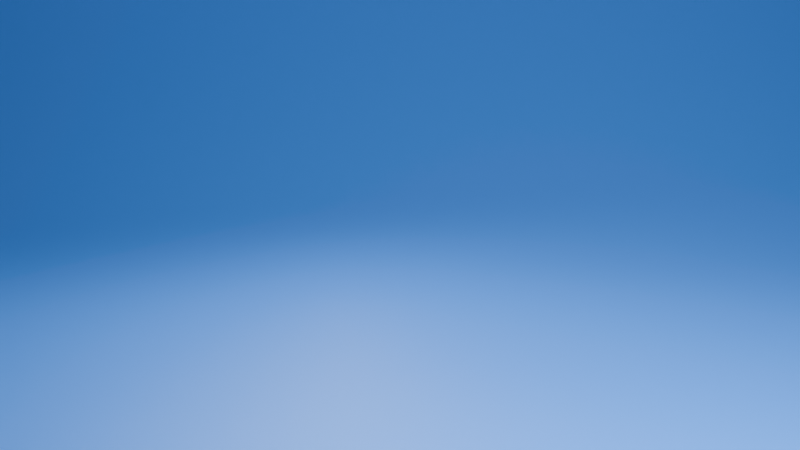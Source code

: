 # Source: startup.blend  (saved by Blender 4.0.36; exported with 4.5.12 LTS)
import bpy
from mathutils import Matrix  # noqa: F401  (used for matrix-valued properties, if any)

bpy.ops.wm.read_factory_settings(use_empty=True)
scene = bpy.context.scene
scene.name = 'Scene'

# ---- collections
col_collection = bpy.data.collections.new('Collection'); scene.collection.children.link(col_collection)
col_props = bpy.data.collections.new('Props'); col_collection.children.link(col_props)
col_lights = bpy.data.collections.new('Lights'); col_collection.children.link(col_lights)
col_molecularnodes = bpy.data.collections.new('MolecularNodes'); scene.collection.children.link(col_molecularnodes)

# ---- materials (node trees are filled in below, after node groups)
mat_backdrop = bpy.data.materials.new('Backdrop')

# ---- node groups
ng_mn_world_shader = bpy.data.node_groups.new('MN_world_shader', 'ShaderNodeTree')
_s = ng_mn_world_shader.interface.new_socket(name='Shader', in_out='OUTPUT', socket_type='NodeSocketShader')
_s = ng_mn_world_shader.interface.new_socket(name='HDRI Rotation', in_out='INPUT', socket_type='NodeSocketFloat')
_s.min_value = -1e+04
_s.max_value = 1e+04
_s = ng_mn_world_shader.interface.new_socket(name='HDRI Strength', in_out='INPUT', socket_type='NodeSocketFloat')
_s.default_value = 1.0
_s.min_value = 0.0
_s.max_value = 1e+06
_s = ng_mn_world_shader.interface.new_socket(name='BG Color', in_out='INPUT', socket_type='NodeSocketColor')
_s.default_value = (0.0124, 0.02867, 0.07323, 1.0)
_N = ng_mn_world_shader.nodes; _L = ng_mn_world_shader.links
n0 = _N.new('NodeGroupOutput'); n0.name = 'Group Output'; n0.location = (280, 0)
n1 = _N.new('ShaderNodeLightPath'); n1.name = 'Light Path'; n1.location = (-90, 30)
n2 = _N.new('ShaderNodeMixShader'); n2.name = 'Mix Shader'; n2.location = (90, 30)
n3 = _N.new('NodeGroupInput'); n3.name = 'Group Input'; n3.location = (-309, -109)
n4 = _N.new('ShaderNodeGroup'); n4.name = 'Group'; n4.location = (-90, -30)
n4.node_tree = None
_L.new(n1.outputs[0], n2.inputs[0])
_L.new(n3.outputs[2], n2.inputs[2])
_L.new(n2.outputs[0], n0.inputs[0])
n0.is_active_output = True

# ---- material node trees
mat_backdrop.use_nodes = True; mat_backdrop.node_tree.nodes.clear()
_N = mat_backdrop.node_tree.nodes; _L = mat_backdrop.node_tree.links
n0 = _N.new('ShaderNodeBsdfPrincipled'); n0.name = 'Principled BSDF'; n0.location = (10, 300)
n0.inputs[0].default_value = (0.0529, 0.2426, 0.8003, 1.0)
n0.inputs[3].default_value = 1.45
n1 = _N.new('ShaderNodeOutputMaterial'); n1.name = 'Material Output'; n1.location = (300, 300)
_L.new(n0.outputs[0], n1.inputs[0])
n1.is_active_output = True

# ---- world
world_world_shader = bpy.data.worlds.new('World Shader'); scene.world = world_world_shader
world_world_shader.use_nodes = True; world_world_shader.node_tree.nodes.clear()
_N = world_world_shader.node_tree.nodes; _L = world_world_shader.node_tree.links
n0 = _N.new('ShaderNodeOutputWorld'); n0.name = 'World Output'; n0.location = (340, 380)
n1 = _N.new('ShaderNodeGroup'); n1.name = 'MN_world_shader'; n1.location = (81, 375)
n1.label = 'World Shader'
n1.width = 190
n1.node_tree = ng_mn_world_shader
n1.inputs[0].default_value = 0.0
n1.inputs[1].default_value = 0.08
n1.inputs[2].default_value = (0.02981, 0.02981, 0.02981, 1.0)
_L.new(n1.outputs[0], n0.inputs[0])
n0.is_active_output = True
world_world_shader.color = (0.05088, 0.05088, 0.05088)
world_world_shader.use_sun_shadow = False
world_world_shader.sun_shadow_jitter_overblur = 0.0

# ---- cameras
cam_camera = bpy.data.cameras.new('Camera')
cam_camera.clip_end = 100.0
cam_camera.lens = 105.0
cam_camera.ortho_scale = 7.314
cam_camera.dof.use_dof = True
cam_camera.dof.aperture_fstop = 0.35

# ---- lights
light_area = bpy.data.lights.new('Area', 'AREA')
light_area.transmission_factor = 0.0
light_area.energy = 75.9
light_area.shadow_maximum_resolution = 0.006
light_area.use_absolute_resolution = True
light_area.size = 1.0
light_area.size_y = 1.0
light_area_001 = bpy.data.lights.new('Area.001', 'AREA')
light_area_001.transmission_factor = 0.0
light_area_001.shadow_maximum_resolution = 0.006
light_area_001.use_absolute_resolution = True
light_area_001.size = 1.0
light_area_001.size_y = 1.0

# ---- meshes
me_plane = bpy.data.meshes.new('Plane')
me_plane.from_pydata([(-1.963, -1.916, -0.1764), (1.963, -1.916, -0.1764), (-1.963, 2.01, 2.972), (1.963, 2.01, 2.972), (-1.963, 0.3777, -0.1764), (-1.963, 2.01, 1.456), (-1.963, 0.5483, -0.1675), (-1.963, 0.717, -0.1407), (-1.963, 0.882, -0.09652), (-1.963, 1.041, -0.0353), (-1.963, 1.194, 0.04225), (-1.963, 1.337, 0.1353), (-1.963, 1.47, 0.2428), (-1.963, 1.59, 0.3636), (-1.963, 1.698, 0.4963), (-1.963, 1.791, 0.6396), (-1.963, 1.869, 0.7918), (-1.963, 1.93, 0.9513), (-1.963, 1.974, 1.116), (-1.963, 2.001, 1.285), (1.963, 2.01, 1.456), (1.963, 0.3777, -0.1764), (1.963, 2.001, 1.285), (1.963, 1.974, 1.116), (1.963, 1.93, 0.9513), (1.963, 1.869, 0.7918), (1.963, 1.791, 0.6396), (1.963, 1.698, 0.4963), (1.963, 1.59, 0.3636), (1.963, 1.47, 0.2428), (1.963, 1.337, 0.1353), (1.963, 1.194, 0.04225), (1.963, 1.041, -0.0353), (1.963, 0.882, -0.09652), (1.963, 0.717, -0.1407), (1.963, 0.5483, -0.1675)], [], [(5, 20, 3, 2), (20, 5, 19, 22), (22, 19, 18, 23), (23, 18, 17, 24), (24, 17, 16, 25), (25, 16, 15, 26), (26, 15, 14, 27), (27, 14, 13, 28), (28, 13, 12, 29), (29, 12, 11, 30), (30, 11, 10, 31), (31, 10, 9, 32), (32, 9, 8, 33), (33, 8, 7, 34), (34, 7, 6, 35), (35, 6, 4, 21), (0, 1, 21, 4)])
me_plane.polygons.foreach_set('use_smooth', [True] * 17)
_uv = me_plane.uv_layers.new(name='UVMap')
_uv.uv.foreach_set('vector', [0.0, 1.0, 1.0, 1.0, 1.0, 1.0, 0.0, 1.0, 1.0, 1.0, 0.0, 1.0, 0.0, 1.0, 1.0, 1.0, 1.0, 1.0, 0.0, 1.0, 0.0, 1.0, 1.0, 1.0, 1.0, 1.0, 0.0, 1.0, 0.0, 1.0, 1.0, 1.0, 1.0, 1.0, 0.0, 1.0, 0.0, 1.0, 1.0, 1.0, 1.0, 1.0, 0.0, 1.0, 0.0, 1.0, 1.0, 1.0, 1.0, 1.0, 0.0, 1.0, 0.0, 1.0, 1.0, 1.0, 1.0, 1.0, 0.0, 1.0, 0.0, 1.0, 1.0, 1.0, 1.0, 1.0, 0.0, 1.0, 0.0, 0.8625, 1.0, 0.8625, 1.0, 0.8625, 0.0, 0.8625, 0.0, 0.8286, 1.0, 0.8286, 1.0, 0.8286, 0.0, 0.8286, 0.0, 0.7921, 1.0, 0.7921, 1.0, 0.7921, 0.0, 0.7921, 0.0, 0.7534, 1.0, 0.7534, 1.0, 0.7534, 0.0, 0.7534, 0.0, 0.7127, 1.0, 0.7127, 1.0, 0.7127, 0.0, 0.7127, 0.0, 0.6707, 1.0, 0.6707, 1.0, 0.6707, 0.0, 0.6707, 0.0, 0.6277, 1.0, 0.6277, 1.0, 0.6277, 0.0, 0.6277, 0.0, 0.5843, 1.0, 0.5843, 0.0, 0.0, 1.0, 0.0, 1.0, 0.5843, 0.0, 0.5843])
me_plane.materials.append(mat_backdrop)
me_plane.update()

# ---- objects
ob_camera = bpy.data.objects.new('Camera', cam_camera)
ob_focal_point = bpy.data.objects.new('focal_point', None)
ob_backdrop = bpy.data.objects.new('Backdrop', me_plane)
ob_key_light = bpy.data.objects.new('Key Light', light_area)
ob_rim_light = bpy.data.objects.new('Rim Light', light_area_001)

# ---- transforms, parenting, visibility, modifiers, constraints
ob_camera.location = (-2.73e-16, -3.964, 1.229)
ob_camera.rotation_euler = (1.313, 2.706e-17, -1.655e-18)
ob_camera.lock_rotations_4d = False
ob_camera.empty_display_type = 'ARROWS'
ob_camera.color = (0.0, 0.0, 0.0, 0.0)
ob_camera.display_type = 'WIRE'
ob_camera.lineart.crease_threshold = 0.0
ob_focal_point.location = (0.0006857, -0.1148, 0.2777)
ob_focal_point.scale = (0.4987, 0.4987, 0.4987)
ob_backdrop.location = (0.0, 0.5546, 0.01414)
ob_backdrop.scale = (1.083, 1.083, 1.083)
ob_key_light.location = (0.631, -0.7888, 1.169)
ob_key_light.rotation_euler = (8.013e-08, 0.8939, -1.058)
ob_rim_light.location = (-0.1422, 0.8263, 0.729)
ob_rim_light.rotation_euler = (-0.8648, -0.7681, -0.3745)
cam_camera.dof.focus_object = ob_focal_point

# ---- collection membership
col_collection.objects.link(ob_camera)
col_collection.objects.link(ob_focal_point)
col_props.objects.link(ob_backdrop)
col_lights.objects.link(ob_key_light)
col_lights.objects.link(ob_rim_light)

# ---- scene / render settings (as saved in the file)
scene.camera = ob_camera
scene.frame_start = 1; scene.frame_end = 250; scene.frame_set(63)
scene.render.engine = 'CYCLES'
scene.cycles.samples = 256
scene.cycles.sampling_pattern = 'TABULATED_SOBOL'
scene.eevee.use_gtao = True
scene.eevee.gtao_distance = 2.0
bpy.context.view_layer.update()
